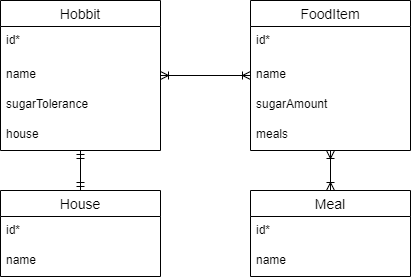

The diagram above was exported from draw.io. Its source (the exported page's mxGraphModel, read from the mxfile embedded in the PNG):
<mxGraphModel dx="1422" dy="762" grid="1" gridSize="10" guides="1" tooltips="1" connect="1" arrows="1" fold="1" page="1" pageScale="1" pageWidth="850" pageHeight="1100" math="0" shadow="0" extFonts="Permanent Marker^https://fonts.googleapis.com/css?family=Permanent+Marker">
  <root>
    <mxCell id="0" />
    <mxCell id="1" parent="0" />
    <mxCell id="FkbTku2GNcevQ4bmoSHx-17" style="edgeStyle=orthogonalEdgeStyle;rounded=0;orthogonalLoop=1;jettySize=auto;html=1;startArrow=ERoneToMany;startFill=0;endArrow=ERoneToMany;endFill=0;exitX=1;exitY=0.5;exitDx=0;exitDy=0;" parent="1" source="oC_oN_irZPf5fXu19khA-2" target="FkbTku2GNcevQ4bmoSHx-5" edge="1">
      <mxGeometry relative="1" as="geometry" />
    </mxCell>
    <mxCell id="FkbTku2GNcevQ4bmoSHx-1" value="Hobbit" style="swimlane;fontStyle=0;childLayout=stackLayout;horizontal=1;startSize=26;horizontalStack=0;resizeParent=1;resizeParentMax=0;resizeLast=0;collapsible=1;marginBottom=0;align=center;fontSize=14;" parent="1" vertex="1">
      <mxGeometry x="160" y="60" width="160" height="150" as="geometry" />
    </mxCell>
    <mxCell id="FkbTku2GNcevQ4bmoSHx-13" value="id*" style="text;strokeColor=none;fillColor=none;spacingLeft=4;spacingRight=4;overflow=hidden;rotatable=0;points=[[0,0.5],[1,0.5]];portConstraint=eastwest;fontSize=12;" parent="FkbTku2GNcevQ4bmoSHx-1" vertex="1">
      <mxGeometry y="26" width="160" height="34" as="geometry" />
    </mxCell>
    <mxCell id="oC_oN_irZPf5fXu19khA-2" value="name" style="text;strokeColor=none;fillColor=none;spacingLeft=4;spacingRight=4;overflow=hidden;rotatable=0;points=[[0,0.5],[1,0.5]];portConstraint=eastwest;fontSize=12;" parent="FkbTku2GNcevQ4bmoSHx-1" vertex="1">
      <mxGeometry y="60" width="160" height="30" as="geometry" />
    </mxCell>
    <mxCell id="FkbTku2GNcevQ4bmoSHx-2" value="sugarTolerance" style="text;strokeColor=none;fillColor=none;spacingLeft=4;spacingRight=4;overflow=hidden;rotatable=0;points=[[0,0.5],[1,0.5]];portConstraint=eastwest;fontSize=12;" parent="FkbTku2GNcevQ4bmoSHx-1" vertex="1">
      <mxGeometry y="90" width="160" height="30" as="geometry" />
    </mxCell>
    <mxCell id="FkbTku2GNcevQ4bmoSHx-3" value="house" style="text;strokeColor=none;fillColor=none;spacingLeft=4;spacingRight=4;overflow=hidden;rotatable=0;points=[[0,0.5],[1,0.5]];portConstraint=eastwest;fontSize=12;" parent="FkbTku2GNcevQ4bmoSHx-1" vertex="1">
      <mxGeometry y="120" width="160" height="30" as="geometry" />
    </mxCell>
    <mxCell id="FkbTku2GNcevQ4bmoSHx-5" value="FoodItem" style="swimlane;fontStyle=0;childLayout=stackLayout;horizontal=1;startSize=26;horizontalStack=0;resizeParent=1;resizeParentMax=0;resizeLast=0;collapsible=1;marginBottom=0;align=center;fontSize=14;" parent="1" vertex="1">
      <mxGeometry x="410" y="60" width="160" height="150" as="geometry" />
    </mxCell>
    <mxCell id="FkbTku2GNcevQ4bmoSHx-11" value="id*" style="text;strokeColor=none;fillColor=none;spacingLeft=4;spacingRight=4;overflow=hidden;rotatable=0;points=[[0,0.5],[1,0.5]];portConstraint=eastwest;fontSize=12;" parent="FkbTku2GNcevQ4bmoSHx-5" vertex="1">
      <mxGeometry y="26" width="160" height="34" as="geometry" />
    </mxCell>
    <mxCell id="oC_oN_irZPf5fXu19khA-1" value="name" style="text;strokeColor=none;fillColor=none;spacingLeft=4;spacingRight=4;overflow=hidden;rotatable=0;points=[[0,0.5],[1,0.5]];portConstraint=eastwest;fontSize=12;" parent="FkbTku2GNcevQ4bmoSHx-5" vertex="1">
      <mxGeometry y="60" width="160" height="30" as="geometry" />
    </mxCell>
    <mxCell id="FkbTku2GNcevQ4bmoSHx-6" value="sugarAmount" style="text;strokeColor=none;fillColor=none;spacingLeft=4;spacingRight=4;overflow=hidden;rotatable=0;points=[[0,0.5],[1,0.5]];portConstraint=eastwest;fontSize=12;" parent="FkbTku2GNcevQ4bmoSHx-5" vertex="1">
      <mxGeometry y="90" width="160" height="30" as="geometry" />
    </mxCell>
    <mxCell id="jIkmqQA3rUpVSBToW7VR-1" value="meals" style="text;strokeColor=none;fillColor=none;spacingLeft=4;spacingRight=4;overflow=hidden;rotatable=0;points=[[0,0.5],[1,0.5]];portConstraint=eastwest;fontSize=12;" vertex="1" parent="FkbTku2GNcevQ4bmoSHx-5">
      <mxGeometry y="120" width="160" height="30" as="geometry" />
    </mxCell>
    <mxCell id="FkbTku2GNcevQ4bmoSHx-15" style="edgeStyle=orthogonalEdgeStyle;rounded=0;orthogonalLoop=1;jettySize=auto;html=1;exitX=0.5;exitY=0;exitDx=0;exitDy=0;startArrow=ERoneToMany;startFill=0;endArrow=ERoneToMany;endFill=0;" parent="1" source="FkbTku2GNcevQ4bmoSHx-8" target="FkbTku2GNcevQ4bmoSHx-5" edge="1">
      <mxGeometry relative="1" as="geometry" />
    </mxCell>
    <mxCell id="FkbTku2GNcevQ4bmoSHx-8" value="Meal" style="swimlane;fontStyle=0;childLayout=stackLayout;horizontal=1;startSize=26;horizontalStack=0;resizeParent=1;resizeParentMax=0;resizeLast=0;collapsible=1;marginBottom=0;align=center;fontSize=14;" parent="1" vertex="1">
      <mxGeometry x="410" y="250" width="160" height="86" as="geometry" />
    </mxCell>
    <mxCell id="FkbTku2GNcevQ4bmoSHx-9" value="id*" style="text;strokeColor=none;fillColor=none;spacingLeft=4;spacingRight=4;overflow=hidden;rotatable=0;points=[[0,0.5],[1,0.5]];portConstraint=eastwest;fontSize=12;" parent="FkbTku2GNcevQ4bmoSHx-8" vertex="1">
      <mxGeometry y="26" width="160" height="30" as="geometry" />
    </mxCell>
    <mxCell id="FkbTku2GNcevQ4bmoSHx-10" value="name" style="text;strokeColor=none;fillColor=none;spacingLeft=4;spacingRight=4;overflow=hidden;rotatable=0;points=[[0,0.5],[1,0.5]];portConstraint=eastwest;fontSize=12;" parent="FkbTku2GNcevQ4bmoSHx-8" vertex="1">
      <mxGeometry y="56" width="160" height="30" as="geometry" />
    </mxCell>
    <mxCell id="FkbTku2GNcevQ4bmoSHx-27" style="edgeStyle=orthogonalEdgeStyle;rounded=0;orthogonalLoop=1;jettySize=auto;html=1;exitX=0.5;exitY=0;exitDx=0;exitDy=0;startArrow=ERmandOne;startFill=0;endArrow=ERmandOne;endFill=0;" parent="1" source="FkbTku2GNcevQ4bmoSHx-22" target="FkbTku2GNcevQ4bmoSHx-1" edge="1">
      <mxGeometry relative="1" as="geometry" />
    </mxCell>
    <mxCell id="FkbTku2GNcevQ4bmoSHx-22" value="House" style="swimlane;fontStyle=0;childLayout=stackLayout;horizontal=1;startSize=26;horizontalStack=0;resizeParent=1;resizeParentMax=0;resizeLast=0;collapsible=1;marginBottom=0;align=center;fontSize=14;" parent="1" vertex="1">
      <mxGeometry x="160" y="250" width="160" height="86" as="geometry" />
    </mxCell>
    <mxCell id="FkbTku2GNcevQ4bmoSHx-23" value="id*" style="text;strokeColor=none;fillColor=none;spacingLeft=4;spacingRight=4;overflow=hidden;rotatable=0;points=[[0,0.5],[1,0.5]];portConstraint=eastwest;fontSize=12;" parent="FkbTku2GNcevQ4bmoSHx-22" vertex="1">
      <mxGeometry y="26" width="160" height="30" as="geometry" />
    </mxCell>
    <mxCell id="FkbTku2GNcevQ4bmoSHx-26" value="name" style="text;strokeColor=none;fillColor=none;spacingLeft=4;spacingRight=4;overflow=hidden;rotatable=0;points=[[0,0.5],[1,0.5]];portConstraint=eastwest;fontSize=12;" parent="FkbTku2GNcevQ4bmoSHx-22" vertex="1">
      <mxGeometry y="56" width="160" height="30" as="geometry" />
    </mxCell>
  </root>
</mxGraphModel>